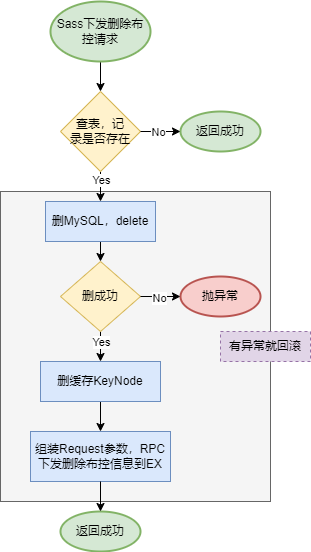

The diagram above was exported from draw.io. Its source (the exported page's mxGraphModel, read from the mxfile embedded in the PNG):
<mxGraphModel dx="1147" dy="737" grid="1" gridSize="10" guides="1" tooltips="1" connect="1" arrows="1" fold="1" page="1" pageScale="1" pageWidth="827" pageHeight="1169" math="0" shadow="0">
  <root>
    <mxCell id="0" />
    <mxCell id="1" parent="0" />
    <mxCell id="IqStMQbmpdMdXCxV4kmI-25" value="" style="rounded=0;whiteSpace=wrap;html=1;fillColor=#f5f5f5;fontColor=#333333;strokeColor=#666666;" vertex="1" parent="1">
      <mxGeometry x="300" y="210" width="270" height="310" as="geometry" />
    </mxCell>
    <mxCell id="IqStMQbmpdMdXCxV4kmI-4" style="edgeStyle=orthogonalEdgeStyle;rounded=0;orthogonalLoop=1;jettySize=auto;html=1;exitX=0.5;exitY=1;exitDx=0;exitDy=0;exitPerimeter=0;entryX=0.5;entryY=0;entryDx=0;entryDy=0;" edge="1" parent="1" source="IqStMQbmpdMdXCxV4kmI-1" target="IqStMQbmpdMdXCxV4kmI-2">
      <mxGeometry relative="1" as="geometry" />
    </mxCell>
    <mxCell id="IqStMQbmpdMdXCxV4kmI-1" value="Sass下发删除布控请求" style="strokeWidth=2;html=1;shape=mxgraph.flowchart.start_1;whiteSpace=wrap;fillColor=#d5e8d4;strokeColor=#82b366;" vertex="1" parent="1">
      <mxGeometry x="350" y="20" width="100" height="60" as="geometry" />
    </mxCell>
    <mxCell id="IqStMQbmpdMdXCxV4kmI-8" style="edgeStyle=orthogonalEdgeStyle;rounded=0;orthogonalLoop=1;jettySize=auto;html=1;exitX=0.5;exitY=1;exitDx=0;exitDy=0;entryX=0.5;entryY=0;entryDx=0;entryDy=0;" edge="1" parent="1" source="IqStMQbmpdMdXCxV4kmI-2" target="IqStMQbmpdMdXCxV4kmI-7">
      <mxGeometry relative="1" as="geometry" />
    </mxCell>
    <mxCell id="IqStMQbmpdMdXCxV4kmI-9" value="Yes" style="edgeLabel;html=1;align=center;verticalAlign=middle;resizable=0;points=[];" vertex="1" connectable="0" parent="IqStMQbmpdMdXCxV4kmI-8">
      <mxGeometry x="-0.4667" relative="1" as="geometry">
        <mxPoint as="offset" />
      </mxGeometry>
    </mxCell>
    <mxCell id="IqStMQbmpdMdXCxV4kmI-2" value="查表，记&lt;div&gt;录是否存在&lt;/div&gt;" style="rhombus;whiteSpace=wrap;html=1;fillColor=#fff2cc;strokeColor=#d6b656;" vertex="1" parent="1">
      <mxGeometry x="360" y="110" width="80" height="80" as="geometry" />
    </mxCell>
    <mxCell id="IqStMQbmpdMdXCxV4kmI-3" value="返回成功" style="strokeWidth=2;html=1;shape=mxgraph.flowchart.start_1;whiteSpace=wrap;fillColor=#d5e8d4;strokeColor=#82b366;" vertex="1" parent="1">
      <mxGeometry x="480" y="130" width="80" height="40" as="geometry" />
    </mxCell>
    <mxCell id="IqStMQbmpdMdXCxV4kmI-5" style="edgeStyle=orthogonalEdgeStyle;rounded=0;orthogonalLoop=1;jettySize=auto;html=1;exitX=1;exitY=0.5;exitDx=0;exitDy=0;entryX=0;entryY=0.5;entryDx=0;entryDy=0;entryPerimeter=0;" edge="1" parent="1" source="IqStMQbmpdMdXCxV4kmI-2" target="IqStMQbmpdMdXCxV4kmI-3">
      <mxGeometry relative="1" as="geometry" />
    </mxCell>
    <mxCell id="IqStMQbmpdMdXCxV4kmI-6" value="No" style="edgeLabel;html=1;align=center;verticalAlign=middle;resizable=0;points=[];" vertex="1" connectable="0" parent="IqStMQbmpdMdXCxV4kmI-5">
      <mxGeometry x="-0.15" relative="1" as="geometry">
        <mxPoint as="offset" />
      </mxGeometry>
    </mxCell>
    <mxCell id="IqStMQbmpdMdXCxV4kmI-20" style="edgeStyle=orthogonalEdgeStyle;rounded=0;orthogonalLoop=1;jettySize=auto;html=1;exitX=0.5;exitY=1;exitDx=0;exitDy=0;entryX=0.5;entryY=0;entryDx=0;entryDy=0;" edge="1" parent="1" source="IqStMQbmpdMdXCxV4kmI-7" target="IqStMQbmpdMdXCxV4kmI-18">
      <mxGeometry relative="1" as="geometry" />
    </mxCell>
    <mxCell id="IqStMQbmpdMdXCxV4kmI-7" value="删MySQL，delete" style="rounded=0;whiteSpace=wrap;html=1;fillColor=#dae8fc;strokeColor=#6c8ebf;" vertex="1" parent="1">
      <mxGeometry x="345" y="220" width="110" height="40" as="geometry" />
    </mxCell>
    <mxCell id="IqStMQbmpdMdXCxV4kmI-15" style="edgeStyle=orthogonalEdgeStyle;rounded=0;orthogonalLoop=1;jettySize=auto;html=1;exitX=0.5;exitY=1;exitDx=0;exitDy=0;entryX=0.5;entryY=0;entryDx=0;entryDy=0;" edge="1" parent="1" source="IqStMQbmpdMdXCxV4kmI-11" target="IqStMQbmpdMdXCxV4kmI-13">
      <mxGeometry relative="1" as="geometry" />
    </mxCell>
    <mxCell id="IqStMQbmpdMdXCxV4kmI-11" value="删缓存KeyNode" style="rounded=0;whiteSpace=wrap;html=1;fillColor=#dae8fc;strokeColor=#6c8ebf;" vertex="1" parent="1">
      <mxGeometry x="340" y="380" width="120" height="40" as="geometry" />
    </mxCell>
    <mxCell id="IqStMQbmpdMdXCxV4kmI-13" value="组装Request参数，RPC下发删除布控信息到EX" style="rounded=0;whiteSpace=wrap;html=1;fillColor=#dae8fc;strokeColor=#6c8ebf;" vertex="1" parent="1">
      <mxGeometry x="330" y="450" width="140" height="50" as="geometry" />
    </mxCell>
    <mxCell id="IqStMQbmpdMdXCxV4kmI-16" value="返回成功" style="strokeWidth=2;html=1;shape=mxgraph.flowchart.start_1;whiteSpace=wrap;fillColor=#d5e8d4;strokeColor=#82b366;" vertex="1" parent="1">
      <mxGeometry x="360" y="530" width="80" height="40" as="geometry" />
    </mxCell>
    <mxCell id="IqStMQbmpdMdXCxV4kmI-17" style="edgeStyle=orthogonalEdgeStyle;rounded=0;orthogonalLoop=1;jettySize=auto;html=1;exitX=0.5;exitY=1;exitDx=0;exitDy=0;entryX=0.5;entryY=0;entryDx=0;entryDy=0;entryPerimeter=0;" edge="1" parent="1" source="IqStMQbmpdMdXCxV4kmI-13" target="IqStMQbmpdMdXCxV4kmI-16">
      <mxGeometry relative="1" as="geometry" />
    </mxCell>
    <mxCell id="IqStMQbmpdMdXCxV4kmI-23" style="edgeStyle=orthogonalEdgeStyle;rounded=0;orthogonalLoop=1;jettySize=auto;html=1;exitX=0.5;exitY=1;exitDx=0;exitDy=0;entryX=0.5;entryY=0;entryDx=0;entryDy=0;" edge="1" parent="1" source="IqStMQbmpdMdXCxV4kmI-18" target="IqStMQbmpdMdXCxV4kmI-11">
      <mxGeometry relative="1" as="geometry" />
    </mxCell>
    <mxCell id="IqStMQbmpdMdXCxV4kmI-24" value="Yes" style="edgeLabel;html=1;align=center;verticalAlign=middle;resizable=0;points=[];" vertex="1" connectable="0" parent="IqStMQbmpdMdXCxV4kmI-23">
      <mxGeometry x="-0.3333" relative="1" as="geometry">
        <mxPoint as="offset" />
      </mxGeometry>
    </mxCell>
    <mxCell id="IqStMQbmpdMdXCxV4kmI-18" value="删成功" style="rhombus;whiteSpace=wrap;html=1;fillColor=#fff2cc;strokeColor=#d6b656;" vertex="1" parent="1">
      <mxGeometry x="360" y="280" width="80" height="70" as="geometry" />
    </mxCell>
    <mxCell id="IqStMQbmpdMdXCxV4kmI-19" value="抛异常" style="strokeWidth=2;html=1;shape=mxgraph.flowchart.start_1;whiteSpace=wrap;fillColor=#f8cecc;strokeColor=#b85450;" vertex="1" parent="1">
      <mxGeometry x="480" y="295" width="80" height="40" as="geometry" />
    </mxCell>
    <mxCell id="IqStMQbmpdMdXCxV4kmI-21" style="edgeStyle=orthogonalEdgeStyle;rounded=0;orthogonalLoop=1;jettySize=auto;html=1;exitX=1;exitY=0.5;exitDx=0;exitDy=0;entryX=0;entryY=0.5;entryDx=0;entryDy=0;entryPerimeter=0;" edge="1" parent="1" source="IqStMQbmpdMdXCxV4kmI-18" target="IqStMQbmpdMdXCxV4kmI-19">
      <mxGeometry relative="1" as="geometry" />
    </mxCell>
    <mxCell id="IqStMQbmpdMdXCxV4kmI-22" value="No" style="edgeLabel;html=1;align=center;verticalAlign=middle;resizable=0;points=[];" vertex="1" connectable="0" parent="IqStMQbmpdMdXCxV4kmI-21">
      <mxGeometry x="-0.1" y="-1" relative="1" as="geometry">
        <mxPoint as="offset" />
      </mxGeometry>
    </mxCell>
    <mxCell id="IqStMQbmpdMdXCxV4kmI-26" value="有异常就回滚" style="text;html=1;align=center;verticalAlign=middle;whiteSpace=wrap;rounded=0;strokeColor=#9673a6;dashed=1;fillColor=#e1d5e7;" vertex="1" parent="1">
      <mxGeometry x="520" y="350" width="90" height="30" as="geometry" />
    </mxCell>
  </root>
</mxGraphModel>